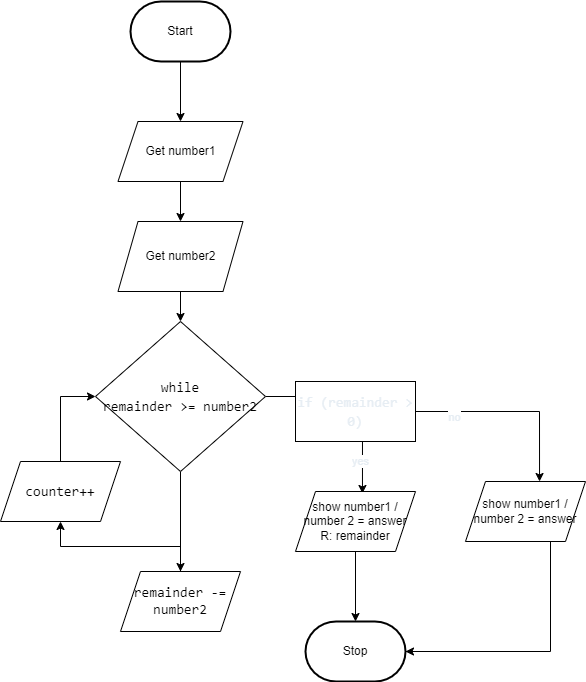

The diagram above was exported from draw.io. Its source (the exported page's mxGraphModel, read from the mxfile embedded in the PNG):
<mxGraphModel dx="1086" dy="751" grid="1" gridSize="10" guides="1" tooltips="1" connect="1" arrows="1" fold="1" page="1" pageScale="1" pageWidth="850" pageHeight="1100" math="0" shadow="0">
  <root>
    <mxCell id="0" />
    <mxCell id="1" parent="0" />
    <mxCell id="20" style="edgeStyle=orthogonalEdgeStyle;html=1;entryX=0.5;entryY=0;entryDx=0;entryDy=0;rounded=0;" parent="1" source="21" target="24" edge="1">
      <mxGeometry relative="1" as="geometry" />
    </mxCell>
    <mxCell id="21" value="Start" style="strokeWidth=2;html=1;shape=mxgraph.flowchart.terminator;whiteSpace=wrap;" parent="1" vertex="1">
      <mxGeometry x="205" y="90" width="100" height="60" as="geometry" />
    </mxCell>
    <mxCell id="22" value="Stop" style="strokeWidth=2;html=1;shape=mxgraph.flowchart.terminator;whiteSpace=wrap;" parent="1" vertex="1">
      <mxGeometry x="380" y="710" width="100" height="60" as="geometry" />
    </mxCell>
    <mxCell id="23" style="edgeStyle=orthogonalEdgeStyle;rounded=0;html=1;entryX=0.5;entryY=0;entryDx=0;entryDy=0;" parent="1" source="24" target="26" edge="1">
      <mxGeometry relative="1" as="geometry" />
    </mxCell>
    <mxCell id="24" value="Get number1" style="shape=parallelogram;perimeter=parallelogramPerimeter;whiteSpace=wrap;html=1;fixedSize=1;" parent="1" vertex="1">
      <mxGeometry x="192.5" y="210" width="125" height="60" as="geometry" />
    </mxCell>
    <mxCell id="25" style="edgeStyle=orthogonalEdgeStyle;rounded=0;html=1;" parent="1" source="26" target="31" edge="1">
      <mxGeometry relative="1" as="geometry">
        <mxPoint x="255" y="410" as="targetPoint" />
      </mxGeometry>
    </mxCell>
    <mxCell id="26" value="Get number2" style="shape=parallelogram;perimeter=parallelogramPerimeter;whiteSpace=wrap;html=1;fixedSize=1;" parent="1" vertex="1">
      <mxGeometry x="192.5" y="310" width="125" height="70" as="geometry" />
    </mxCell>
    <mxCell id="62" style="edgeStyle=orthogonalEdgeStyle;rounded=0;html=1;entryX=0.5;entryY=0;entryDx=0;entryDy=0;fontColor=#000000;" edge="1" parent="1" source="31" target="41">
      <mxGeometry relative="1" as="geometry" />
    </mxCell>
    <mxCell id="64" style="edgeStyle=orthogonalEdgeStyle;rounded=0;html=1;entryX=0.558;entryY=0.033;entryDx=0;entryDy=0;entryPerimeter=0;fontColor=#000000;" edge="1" parent="1" source="31" target="44">
      <mxGeometry relative="1" as="geometry" />
    </mxCell>
    <mxCell id="73" value="yes" style="edgeLabel;html=1;align=center;verticalAlign=middle;resizable=0;points=[];fontColor=#E6EDF3;" vertex="1" connectable="0" parent="64">
      <mxGeometry x="0.6703" y="-2" relative="1" as="geometry">
        <mxPoint as="offset" />
      </mxGeometry>
    </mxCell>
    <mxCell id="31" value="&lt;div style=&quot;font-family: Consolas, &amp;quot;Courier New&amp;quot;, monospace; font-size: 14px; line-height: 19px;&quot;&gt;&lt;font color=&quot;#000000&quot;&gt;while&lt;/font&gt;&lt;/div&gt;&lt;div style=&quot;font-family: Consolas, &amp;quot;Courier New&amp;quot;, monospace; font-size: 14px; line-height: 19px;&quot;&gt;&lt;div style=&quot;line-height: 19px;&quot;&gt;&lt;font style=&quot;&quot; color=&quot;#000000&quot;&gt;remainder &amp;gt;= number2&lt;/font&gt;&lt;/div&gt;&lt;/div&gt;" style="rhombus;whiteSpace=wrap;html=1;" parent="1" vertex="1">
      <mxGeometry x="170" y="410" width="170" height="150" as="geometry" />
    </mxCell>
    <mxCell id="63" style="edgeStyle=orthogonalEdgeStyle;rounded=0;html=1;entryX=0.5;entryY=1;entryDx=0;entryDy=0;fontColor=#000000;" edge="1" parent="1" source="41" target="56">
      <mxGeometry relative="1" as="geometry" />
    </mxCell>
    <mxCell id="41" value="&lt;span style=&quot;color: rgb(0, 0, 0); font-family: Consolas, &amp;quot;Courier New&amp;quot;, monospace; font-size: 14px;&quot;&gt;remainder -= number2&lt;/span&gt;" style="shape=parallelogram;perimeter=parallelogramPerimeter;whiteSpace=wrap;html=1;fixedSize=1;" parent="1" vertex="1">
      <mxGeometry x="195" y="660" width="120" height="60" as="geometry" />
    </mxCell>
    <mxCell id="65" style="edgeStyle=orthogonalEdgeStyle;rounded=0;html=1;fontColor=#000000;" edge="1" parent="1" source="44" target="22">
      <mxGeometry relative="1" as="geometry" />
    </mxCell>
    <mxCell id="44" value="show number1 / number 2 = answer R: remainder" style="shape=parallelogram;perimeter=parallelogramPerimeter;whiteSpace=wrap;html=1;fixedSize=1;" parent="1" vertex="1">
      <mxGeometry x="370" y="580" width="120" height="60" as="geometry" />
    </mxCell>
    <mxCell id="61" style="edgeStyle=orthogonalEdgeStyle;rounded=0;html=1;entryX=0;entryY=0.5;entryDx=0;entryDy=0;fontColor=#000000;" edge="1" parent="1" source="56" target="31">
      <mxGeometry relative="1" as="geometry" />
    </mxCell>
    <mxCell id="56" value="&lt;div style=&quot;font-family: Consolas, &amp;quot;Courier New&amp;quot;, monospace; font-size: 14px; line-height: 19px;&quot;&gt;&lt;font style=&quot;&quot; color=&quot;#000000&quot;&gt;counter++&lt;/font&gt;&lt;/div&gt;" style="shape=parallelogram;perimeter=parallelogramPerimeter;whiteSpace=wrap;html=1;fixedSize=1;" vertex="1" parent="1">
      <mxGeometry x="75" y="550" width="120" height="60" as="geometry" />
    </mxCell>
    <mxCell id="71" style="edgeStyle=orthogonalEdgeStyle;rounded=0;html=1;entryX=0.617;entryY=0;entryDx=0;entryDy=0;fontColor=#E6EDF3;entryPerimeter=0;" edge="1" parent="1" source="67" target="69">
      <mxGeometry relative="1" as="geometry" />
    </mxCell>
    <mxCell id="74" value="no" style="edgeLabel;html=1;align=center;verticalAlign=middle;resizable=0;points=[];fontColor=#E6EDF3;" vertex="1" connectable="0" parent="71">
      <mxGeometry x="-0.6111" y="-5" relative="1" as="geometry">
        <mxPoint as="offset" />
      </mxGeometry>
    </mxCell>
    <mxCell id="67" value="&lt;div style=&quot;font-family: Consolas, &amp;quot;Courier New&amp;quot;, monospace; font-size: 14px; line-height: 19px;&quot;&gt;&lt;font color=&quot;#e6edf3&quot;&gt;if (remainder &amp;gt; 0)&lt;/font&gt;&lt;/div&gt;" style="rounded=0;whiteSpace=wrap;html=1;labelBackgroundColor=none;fontColor=#000000;" vertex="1" parent="1">
      <mxGeometry x="370" y="470" width="120" height="60" as="geometry" />
    </mxCell>
    <mxCell id="69" value="show number1 / number 2 = answer" style="shape=parallelogram;perimeter=parallelogramPerimeter;whiteSpace=wrap;html=1;fixedSize=1;" vertex="1" parent="1">
      <mxGeometry x="540" y="570" width="120" height="60" as="geometry" />
    </mxCell>
    <mxCell id="76" value="" style="endArrow=none;html=1;rounded=0;fontColor=#E6EDF3;edgeStyle=orthogonalEdgeStyle;exitX=1;exitY=0.5;exitDx=0;exitDy=0;exitPerimeter=0;" edge="1" parent="1" source="22">
      <mxGeometry width="50" height="50" relative="1" as="geometry">
        <mxPoint x="575" y="680" as="sourcePoint" />
        <mxPoint x="625" y="630" as="targetPoint" />
      </mxGeometry>
    </mxCell>
    <mxCell id="77" value="" style="endArrow=classic;html=1;rounded=0;fontColor=#E6EDF3;entryX=1;entryY=0.5;entryDx=0;entryDy=0;entryPerimeter=0;" edge="1" parent="1" target="22">
      <mxGeometry width="50" height="50" relative="1" as="geometry">
        <mxPoint x="550" y="740" as="sourcePoint" />
        <mxPoint x="600" y="690" as="targetPoint" />
      </mxGeometry>
    </mxCell>
  </root>
</mxGraphModel>